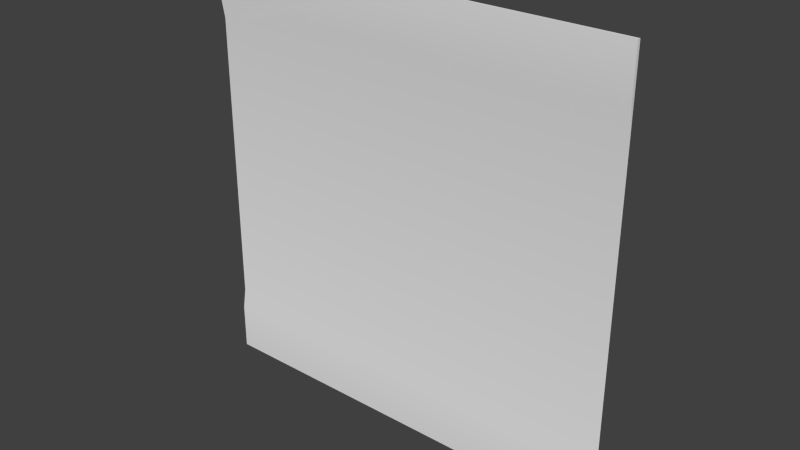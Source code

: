 # Source: med1_9.blend  (saved by Blender 2.76.0; exported with 4.5.12 LTS)
import bpy
from mathutils import Matrix  # noqa: F401  (used for matrix-valued properties, if any)

bpy.ops.wm.read_factory_settings(use_empty=True)
scene = bpy.context.scene
scene.name = 'Scene'

# ---- collections
col_collection_1 = bpy.data.collections.new('Collection 1'); scene.collection.children.link(col_collection_1)

# ---- materials (node trees are filled in below, after node groups)
mat_med1_9d = bpy.data.materials.new('med1_9d')
mat_med1_9d.alpha_threshold = 0.0
mat_med1_9d.use_transparent_shadow = False
mat_med1_9d.roughness = 0.5
mat_med1_9d.specular_intensity = 0.0

# ---- material node trees

# ---- world
world_world = bpy.data.worlds.new('World'); scene.world = world_world
world_world.color = (0.05088, 0.05088, 0.05088)
world_world.use_sun_shadow = False
world_world.sun_shadow_jitter_overblur = 0.0
world_world.cycles.sampling_method = 'MANUAL'
world_world.cycles.sample_map_resolution = 256

# ---- meshes
me_med1_9d = bpy.data.meshes.new('med1_9d')
me_med1_9d.from_pydata([(-1.28, 1.26, -1.28), (1.28, 1.26, -1.28), (-1.28, 1.26, 1.28), (1.28, 1.26, 1.28), (-1.28, 1.28, 0.8794), (1.28, 1.28, 0.8794), (-1.28, 1.28, -0.88), (1.28, 1.28, -0.88), (1.28, 1.26, 1.001), (-1.28, 1.26, 1.001), (-1.28, 1.26, -1.0), (1.28, 1.26, -1.0), (-1.28, 1.28, -1.28), (1.28, 1.28, -1.28), (-1.28, 1.28, 1.28), (1.28, 1.28, 1.28), (-1.28, 1.26, -1.0), (-1.28, 1.26, -1.28), (-1.28, 1.26, -1.28), (1.28, 1.26, -1.28), (1.28, 1.26, -1.28), (1.28, 1.26, 1.001), (1.28, 1.26, 1.28), (1.28, 1.26, 1.28), (-1.28, 1.26, 1.28), (-1.28, 1.26, 1.28), (-1.28, 1.26, 1.001), (-1.28, 1.28, 0.8794), (1.28, 1.26, -1.0), (1.28, 1.28, -0.88), (1.28, 1.28, 0.8794), (-1.28, 1.28, -0.88), (1.28, 1.28, 1.28), (-1.28, 1.28, 1.28), (-1.28, 1.28, -1.28), (1.28, 1.28, -1.28)], [], [(26, 21, 22, 24), (31, 29, 30, 27), (16, 28, 29, 31), (27, 30, 21, 26), (17, 19, 28, 16), (25, 23, 32, 33), (20, 18, 34, 35), (11, 1, 13, 7), (3, 8, 5, 15), (9, 2, 14, 4), (0, 10, 6, 12)])
me_med1_9d.polygons.foreach_set('use_smooth', [True] * 11)
_uv = me_med1_9d.uv_layers.new(name='UVMap')
_uv.uv.foreach_set('vector', [0.414, 0.8808, 0.2891, 0.8808, 0.2891, 0.8672, 0.414, 0.8672, 0.414, 0.9727, 0.2891, 0.9727, 0.2891, 0.8868, 0.414, 0.8868, 0.414, 0.9785, 0.2891, 0.9785, 0.2891, 0.9727, 0.414, 0.9727, 0.414, 0.8868, 0.2891, 0.8868, 0.2891, 0.8808, 0.414, 0.8808, 0.414, 0.9922, 0.2891, 0.9922, 0.2891, 0.9785, 0.414, 0.9785, 0.414, 0.9921, 0.2891, 0.9921, 0.2891, 0.9916, 0.414, 0.9916, 0.2891, 0.9921, 0.414, 0.9921, 0.414, 0.9916, 0.2891, 0.9916, 0.2892, 0.9785, 0.2892, 0.9922, 0.2892, 0.9922, 0.2892, 0.9727, 0.2892, 0.8672, 0.2892, 0.8808, 0.2892, 0.8868, 0.2892, 0.8672, 0.414, 0.8808, 0.414, 0.8672, 0.414, 0.8672, 0.414, 0.8868, 0.414, 0.9922, 0.414, 0.9785, 0.414, 0.9727, 0.414, 0.9922])
me_med1_9d.materials.append(mat_med1_9d)
me_med1_9d.use_remesh_preserve_volume = False
me_med1_9d.use_remesh_preserve_attributes = False
me_med1_9d.use_mirror_vertex_groups = False
me_med1_9d.update()

# ---- objects
ob_med1_9d_mesh = bpy.data.objects.new('med1_9d_mesh', me_med1_9d)

# ---- transforms, parenting, visibility, modifiers, constraints
ob_med1_9d_mesh.location = (0.0, 0.0, 0.0)
ob_med1_9d_mesh.lineart.crease_threshold = 0.0

# ---- collection membership
col_collection_1.objects.link(ob_med1_9d_mesh)

# ---- scene / render settings (as saved in the file)
scene.frame_start = 1; scene.frame_end = 2; scene.frame_set(1)
scene.render.engine = 'BLENDER_EEVEE_NEXT'
scene.render.resolution_percentage = 50
scene.render.dither_intensity = 0.0
scene.cycles.use_denoising = False
scene.cycles.samples = 10
scene.cycles.sampling_pattern = 'TABULATED_SOBOL'
scene.cycles.light_sampling_threshold = 0.0
scene.cycles.use_adaptive_sampling = False
scene.cycles.use_light_tree = False
scene.cycles.blur_glossy = 0.0
scene.cycles.pixel_filter_type = 'GAUSSIAN'
scene.cycles.sample_clamp_indirect = 0.0
scene.view_settings.view_transform = 'Standard'
bpy.context.view_layer.update()

# ---- added for rendering (the .blend has no active camera and no usable light): camera, sun
cam_auto = bpy.data.cameras.new('AutoCamera')
cam_auto.lens = 50.0
cam_auto.sensor_width = 36.0
cam_auto.clip_end = 1000.0
ob_auto_camera = bpy.data.objects.new('AutoCamera', cam_auto)
scene.collection.objects.link(ob_auto_camera)
ob_auto_camera.location = (3.34972, -2.74967, 2.67978)
ob_auto_camera.rotation_euler = (1.09748, -7.21219e-08, 0.694738)
scene.camera = ob_auto_camera
light_auto_sun = bpy.data.lights.new('AutoSun', 'SUN')
light_auto_sun.energy = 3.0
light_auto_sun.angle = 0.0523599
ob_auto_sun = bpy.data.objects.new('AutoSun', light_auto_sun)
scene.collection.objects.link(ob_auto_sun)
ob_auto_sun.rotation_euler = (0.872665, 0.174533, 0.523599)
bpy.context.view_layer.update()

